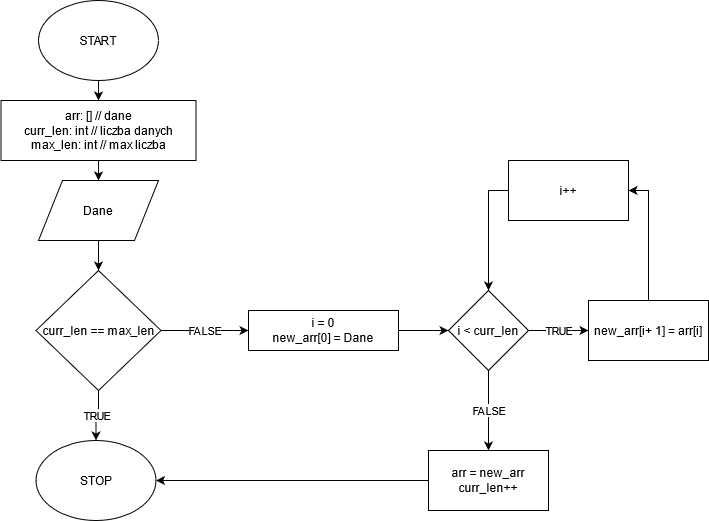

The diagram above was exported from draw.io. Its source (the exported page's mxGraphModel, read from the mxfile embedded in the PNG):
<mxGraphModel dx="1303" dy="1225" grid="1" gridSize="10" guides="1" tooltips="1" connect="1" arrows="1" fold="1" page="1" pageScale="1" pageWidth="827" pageHeight="1169" math="0" shadow="0">
  <root>
    <mxCell id="WIyWlLk6GJQsqaUBKTNV-0" />
    <mxCell id="WIyWlLk6GJQsqaUBKTNV-1" parent="WIyWlLk6GJQsqaUBKTNV-0" />
    <mxCell id="IcsFAU2b26g2xsidndyZ-21" value="" style="edgeStyle=orthogonalEdgeStyle;rounded=0;orthogonalLoop=1;jettySize=auto;html=1;" parent="WIyWlLk6GJQsqaUBKTNV-1" source="IcsFAU2b26g2xsidndyZ-7" target="IcsFAU2b26g2xsidndyZ-20" edge="1">
      <mxGeometry relative="1" as="geometry" />
    </mxCell>
    <mxCell id="IcsFAU2b26g2xsidndyZ-7" value="START" style="ellipse;whiteSpace=wrap;html=1;" parent="WIyWlLk6GJQsqaUBKTNV-1" vertex="1">
      <mxGeometry x="40" y="40" width="120" height="80" as="geometry" />
    </mxCell>
    <mxCell id="IcsFAU2b26g2xsidndyZ-13" value="" style="edgeStyle=orthogonalEdgeStyle;rounded=0;orthogonalLoop=1;jettySize=auto;html=1;" parent="WIyWlLk6GJQsqaUBKTNV-1" source="IcsFAU2b26g2xsidndyZ-8" target="IcsFAU2b26g2xsidndyZ-11" edge="1">
      <mxGeometry relative="1" as="geometry" />
    </mxCell>
    <mxCell id="IcsFAU2b26g2xsidndyZ-8" value="Dane" style="shape=parallelogram;perimeter=parallelogramPerimeter;whiteSpace=wrap;html=1;" parent="WIyWlLk6GJQsqaUBKTNV-1" vertex="1">
      <mxGeometry x="40" y="220" width="120" height="60" as="geometry" />
    </mxCell>
    <mxCell id="IcsFAU2b26g2xsidndyZ-19" value="TRUE" style="edgeStyle=orthogonalEdgeStyle;rounded=0;orthogonalLoop=1;jettySize=auto;html=1;entryX=0.5;entryY=0;entryDx=0;entryDy=0;" parent="WIyWlLk6GJQsqaUBKTNV-1" source="IcsFAU2b26g2xsidndyZ-11" target="IcsFAU2b26g2xsidndyZ-18" edge="1">
      <mxGeometry relative="1" as="geometry" />
    </mxCell>
    <mxCell id="IcsFAU2b26g2xsidndyZ-24" value="FALSE" style="edgeStyle=orthogonalEdgeStyle;rounded=0;orthogonalLoop=1;jettySize=auto;html=1;" parent="WIyWlLk6GJQsqaUBKTNV-1" source="IcsFAU2b26g2xsidndyZ-11" target="IcsFAU2b26g2xsidndyZ-23" edge="1">
      <mxGeometry relative="1" as="geometry" />
    </mxCell>
    <mxCell id="IcsFAU2b26g2xsidndyZ-11" value="curr_len == max_len" style="rhombus;whiteSpace=wrap;html=1;" parent="WIyWlLk6GJQsqaUBKTNV-1" vertex="1">
      <mxGeometry x="37.5" y="310" width="125" height="120" as="geometry" />
    </mxCell>
    <mxCell id="IcsFAU2b26g2xsidndyZ-18" value="STOP" style="ellipse;whiteSpace=wrap;html=1;" parent="WIyWlLk6GJQsqaUBKTNV-1" vertex="1">
      <mxGeometry x="37.5" y="480" width="120" height="80" as="geometry" />
    </mxCell>
    <mxCell id="IcsFAU2b26g2xsidndyZ-22" value="" style="edgeStyle=orthogonalEdgeStyle;rounded=0;orthogonalLoop=1;jettySize=auto;html=1;" parent="WIyWlLk6GJQsqaUBKTNV-1" source="IcsFAU2b26g2xsidndyZ-20" target="IcsFAU2b26g2xsidndyZ-8" edge="1">
      <mxGeometry relative="1" as="geometry" />
    </mxCell>
    <mxCell id="IcsFAU2b26g2xsidndyZ-20" value="arr: [] // dane&lt;br&gt;curr_len: int // liczba danych&lt;br&gt;max_len: int // max liczba" style="rounded=0;whiteSpace=wrap;html=1;" parent="WIyWlLk6GJQsqaUBKTNV-1" vertex="1">
      <mxGeometry x="2.5" y="140" width="195" height="60" as="geometry" />
    </mxCell>
    <mxCell id="IcsFAU2b26g2xsidndyZ-27" value="" style="edgeStyle=orthogonalEdgeStyle;rounded=0;orthogonalLoop=1;jettySize=auto;html=1;" parent="WIyWlLk6GJQsqaUBKTNV-1" source="IcsFAU2b26g2xsidndyZ-23" target="IcsFAU2b26g2xsidndyZ-26" edge="1">
      <mxGeometry relative="1" as="geometry" />
    </mxCell>
    <mxCell id="IcsFAU2b26g2xsidndyZ-23" value="i = 0&lt;br&gt;new_arr[0] = Dane" style="rounded=0;whiteSpace=wrap;html=1;" parent="WIyWlLk6GJQsqaUBKTNV-1" vertex="1">
      <mxGeometry x="250" y="350" width="150" height="40" as="geometry" />
    </mxCell>
    <mxCell id="IcsFAU2b26g2xsidndyZ-29" value="TRUE" style="edgeStyle=orthogonalEdgeStyle;rounded=0;orthogonalLoop=1;jettySize=auto;html=1;" parent="WIyWlLk6GJQsqaUBKTNV-1" source="IcsFAU2b26g2xsidndyZ-26" target="IcsFAU2b26g2xsidndyZ-28" edge="1">
      <mxGeometry relative="1" as="geometry" />
    </mxCell>
    <mxCell id="IcsFAU2b26g2xsidndyZ-36" value="FALSE" style="edgeStyle=orthogonalEdgeStyle;rounded=0;orthogonalLoop=1;jettySize=auto;html=1;" parent="WIyWlLk6GJQsqaUBKTNV-1" source="IcsFAU2b26g2xsidndyZ-26" target="IcsFAU2b26g2xsidndyZ-35" edge="1">
      <mxGeometry relative="1" as="geometry" />
    </mxCell>
    <mxCell id="IcsFAU2b26g2xsidndyZ-26" value="i &amp;lt; curr_len" style="rhombus;whiteSpace=wrap;html=1;" parent="WIyWlLk6GJQsqaUBKTNV-1" vertex="1">
      <mxGeometry x="450" y="330" width="80" height="80" as="geometry" />
    </mxCell>
    <mxCell id="IcsFAU2b26g2xsidndyZ-32" value="" style="edgeStyle=orthogonalEdgeStyle;rounded=0;orthogonalLoop=1;jettySize=auto;html=1;entryX=1;entryY=0.5;entryDx=0;entryDy=0;" parent="WIyWlLk6GJQsqaUBKTNV-1" source="IcsFAU2b26g2xsidndyZ-28" target="IcsFAU2b26g2xsidndyZ-31" edge="1">
      <mxGeometry relative="1" as="geometry" />
    </mxCell>
    <mxCell id="IcsFAU2b26g2xsidndyZ-28" value="new_arr[i+ 1] = arr[i]" style="rounded=0;whiteSpace=wrap;html=1;" parent="WIyWlLk6GJQsqaUBKTNV-1" vertex="1">
      <mxGeometry x="590" y="340" width="120" height="60" as="geometry" />
    </mxCell>
    <mxCell id="IcsFAU2b26g2xsidndyZ-34" style="edgeStyle=orthogonalEdgeStyle;rounded=0;orthogonalLoop=1;jettySize=auto;html=1;exitX=0;exitY=0.5;exitDx=0;exitDy=0;entryX=0.5;entryY=0;entryDx=0;entryDy=0;" parent="WIyWlLk6GJQsqaUBKTNV-1" source="IcsFAU2b26g2xsidndyZ-31" target="IcsFAU2b26g2xsidndyZ-26" edge="1">
      <mxGeometry relative="1" as="geometry" />
    </mxCell>
    <mxCell id="IcsFAU2b26g2xsidndyZ-31" value="i++" style="rounded=0;whiteSpace=wrap;html=1;" parent="WIyWlLk6GJQsqaUBKTNV-1" vertex="1">
      <mxGeometry x="510" y="200" width="120" height="60" as="geometry" />
    </mxCell>
    <mxCell id="IcsFAU2b26g2xsidndyZ-37" style="edgeStyle=orthogonalEdgeStyle;rounded=0;orthogonalLoop=1;jettySize=auto;html=1;entryX=1;entryY=0.5;entryDx=0;entryDy=0;" parent="WIyWlLk6GJQsqaUBKTNV-1" source="IcsFAU2b26g2xsidndyZ-35" target="IcsFAU2b26g2xsidndyZ-18" edge="1">
      <mxGeometry relative="1" as="geometry" />
    </mxCell>
    <mxCell id="IcsFAU2b26g2xsidndyZ-35" value="arr = new_arr&lt;br&gt;curr_len++" style="rounded=0;whiteSpace=wrap;html=1;" parent="WIyWlLk6GJQsqaUBKTNV-1" vertex="1">
      <mxGeometry x="430" y="490" width="120" height="60" as="geometry" />
    </mxCell>
  </root>
</mxGraphModel>